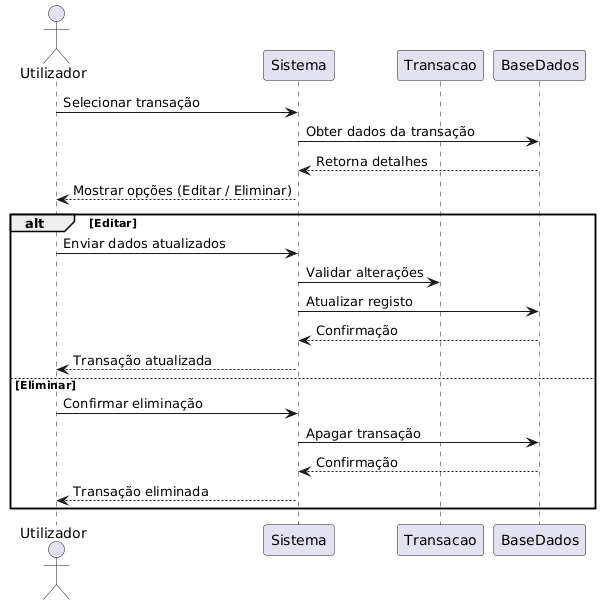

The diagram above was rendered by PlantUML. Its source (embedded in the PNG):
@startuml
actor "Utilizador" as Uti
participant "Sistema" as Sis
participant "Transacao" as Tra
participant "BaseDados" as BD

Uti -> Sis : Selecionar transação
Sis -> BD : Obter dados da transação
BD --> Sis : Retorna detalhes
Sis --> Uti : Mostrar opções (Editar / Eliminar)

alt Editar
    Uti -> Sis : Enviar dados atualizados
    Sis -> Tra : Validar alterações
    Sis -> BD : Atualizar registo
    BD --> Sis : Confirmação
    Sis --> Uti : Transação atualizada
else Eliminar
    Uti -> Sis : Confirmar eliminação
    Sis -> BD : Apagar transação
    BD --> Sis : Confirmação
    Sis --> Uti : Transação eliminada
end
@enduml